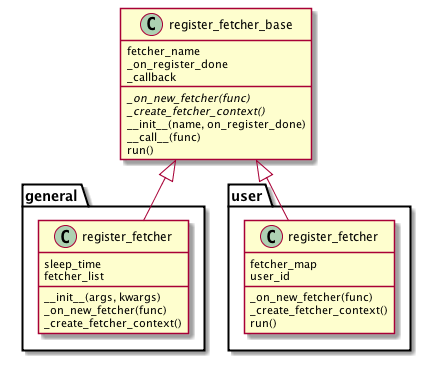

The diagram above was rendered by PlantUML. Its source (embedded in the PNG):
@startuml
class register_fetcher_base {
	fetcher_name
	_on_register_done
	_callback
	{abstract} _on_new_fetcher(func)
	{abstract} _create_fetcher_context()
	__init__(name, on_register_done)
	__call__(func)
	run()
}
register_fetcher_base <|-- general.register_fetcher
class general.register_fetcher {
	sleep_time
	fetcher_list
	__init__(args, kwargs)
	_on_new_fetcher(func)
	_create_fetcher_context()
}
register_fetcher_base <|-- user.register_fetcher
class user.register_fetcher {
	fetcher_map
	user_id
	_on_new_fetcher(func)
	_create_fetcher_context()
	run()
}
@enduml